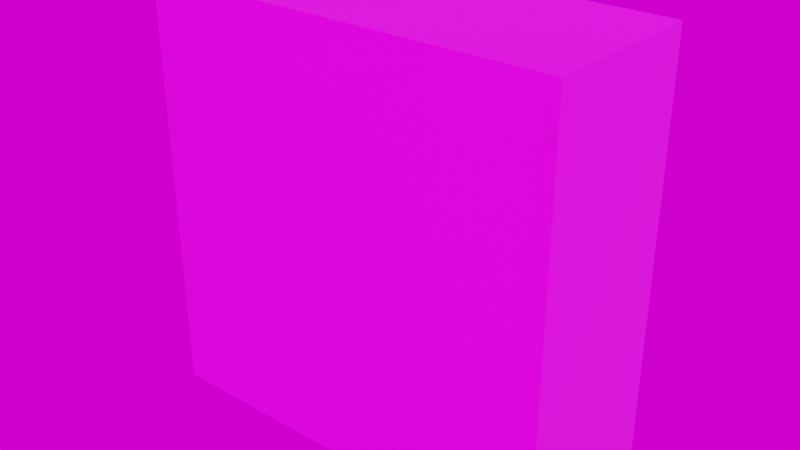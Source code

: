 # Source: blend.blend  (saved by Blender 3.3.6; exported with 4.5.12 LTS)
import bpy
from mathutils import Matrix  # noqa: F401  (used for matrix-valued properties, if any)

bpy.ops.wm.read_factory_settings(use_empty=True)
scene = bpy.context.scene
scene.name = 'Scene'

# ---- collections
col_collection = bpy.data.collections.new('Collection'); scene.collection.children.link(col_collection)

# ---- images (referenced by path relative to the original .blend; pixels are not part of the script)
import os
ASSET_DIR = os.environ.get("B2B_ASSET_DIR", "")  # directory of the original .blend (textures are referenced by path, not embedded)
HERE = os.path.dirname(os.path.abspath(__file__))  # packed textures are extracted next to this script under _unpacked/

def load_image(name, relpath, width, height, colorspace="sRGB"):
    """Load a texture the original file referenced (path relative to the .blend, or extracted next to this script)."""
    p = next((c for c in (os.path.join(HERE, relpath), os.path.join(ASSET_DIR, relpath)) if relpath and os.path.exists(c)), "")
    if p:
        img = bpy.data.images.load(p, check_existing=True)
        img.name = name
    else:  # same state as the original file: an image datablock whose file is absent (Cycles renders it pink)
        img = bpy.data.images.new(name, width, height)
        img.source = "FILE"
        img.filepath = "//" + (relpath or name)
    img.colorspace_settings.name = colorspace
    return img
img_png = load_image('Ставни.png', 'Textures/Ставни.png', 1024, 1024, 'sRGB')
img_jpg = load_image('Древесина.jpg', 'Textures/Древесина.jpg', 1024, 1024, 'sRGB')
img_courtyard_exr = load_image('courtyard.exr', 'courtyard.exr', 1024, 1024, 'Linear Rec.709')

# ---- materials (node trees are filled in below, after node groups)
mat_x = bpy.data.materials.new('Ставни')
mat_x.surface_render_method = 'BLENDED'
mat_x.blend_method = 'BLEND'
mat_x.alpha_threshold = 0.0
mat_x.use_transparent_shadow = False
mat_x.roughness = 0.5
mat_x.line_color = (0.0, 0.0, 0.0, 1.0)
mat_x_1 = bpy.data.materials.new('Рамы')
mat_x_1.use_transparent_shadow = False

# ---- material node trees
mat_x.use_nodes = True; mat_x.node_tree.nodes.clear()
_N = mat_x.node_tree.nodes; _L = mat_x.node_tree.links
n0 = _N.new('ShaderNodeOutputMaterial'); n0.name = 'Material Output'; n0.location = (300, 300)
n1 = _N.new('ShaderNodeBsdfPrincipled'); n1.name = 'Principled BSDF'; n1.location = (10, 300)
n1.distribution = 'GGX'
n1.subsurface_method = 'RANDOM_WALK_SKIN'
n1.inputs[3].default_value = 1.45
n1.inputs[27].default_value = (0.0, 0.0, 0.0, 1.0)
n1.inputs[28].default_value = 1.0
n2 = _N.new('ShaderNodeTexImage'); n2.name = 'Image Texture'; n2.location = (-336, 188)
n2.image = img_png
_L.new(n1.outputs[0], n0.inputs[0])
_L.new(n2.outputs[0], n1.inputs[0])
n0.is_active_output = True
mat_x_1.use_nodes = True; mat_x_1.node_tree.nodes.clear()
_N = mat_x_1.node_tree.nodes; _L = mat_x_1.node_tree.links
n0 = _N.new('ShaderNodeBsdfPrincipled'); n0.name = 'Principled BSDF'; n0.location = (10, 300)
n0.distribution = 'GGX'
n0.subsurface_method = 'RANDOM_WALK_SKIN'
n0.inputs[2].default_value = 1.0
n0.inputs[3].default_value = 1.45
n0.inputs[27].default_value = (0.0, 0.0, 0.0, 1.0)
n0.inputs[28].default_value = 1.0
n1 = _N.new('ShaderNodeOutputMaterial'); n1.name = 'Material Output'; n1.location = (300, 300)
n2 = _N.new('ShaderNodeTexImage'); n2.name = 'Image Texture'; n2.location = (-513, 212)
n2.image = img_jpg
_L.new(n0.outputs[0], n1.inputs[0])
_L.new(n2.outputs[0], n0.inputs[0])
n1.is_active_output = True

# ---- world
world_world = bpy.data.worlds.new('World'); scene.world = world_world
world_world.use_nodes = True; world_world.node_tree.nodes.clear()
_N = world_world.node_tree.nodes; _L = world_world.node_tree.links
n0 = _N.new('ShaderNodeOutputWorld'); n0.name = 'World Output'; n0.location = (300, 300)
n1 = _N.new('ShaderNodeBackground'); n1.name = 'Background'; n1.location = (10, 300)
n2 = _N.new('ShaderNodeTexEnvironment'); n2.name = 'Environment Texture'; n2.location = (-292, 78)
n2.image = img_courtyard_exr
_L.new(n1.outputs[0], n0.inputs[0])
_L.new(n2.outputs[0], n1.inputs[0])
n0.is_active_output = True
world_world.color = (0.05088, 0.05088, 0.05088)
world_world.use_sun_shadow = False
world_world.sun_shadow_jitter_overblur = 0.0

# ---- meshes
me_cube = bpy.data.meshes.new('Cube')
me_cube.from_pydata([(0.8068, 1.0, 1.0), (0.8068, 1.0, -1.0), (0.8068, -1.0, 1.0), (0.8068, -1.0, -1.0), (-0.8068, 1.0, 1.0), (-0.8068, 1.0, -1.0), (-0.8068, -1.0, 1.0), (-0.8068, -1.0, -1.0), (0.8068, -0.9893, 1.0), (0.8068, -0.9893, -1.0), (-0.8068, -0.9893, 1.0), (-0.8068, -0.9893, -1.0)], [], [(0, 4, 6, 2), (3, 2, 6, 7), (7, 6, 4, 5), (5, 1, 3, 7), (1, 0, 2, 3), (5, 4, 0, 1), (11, 10, 8, 9)])
me_cube.polygons.foreach_set('material_index', [1, 0, 1, 1, 1, 1, 1])
_uv = me_cube.uv_layers.new(name='UVMap')
_uv.uv.foreach_set('vector', [0.2895, 0.3872, -0.1033, 0.3872, -0.1033, -0.005657, 0.2895, -0.005657, 0.907, 0.02865, 0.907, 0.8095, 0.09296, 0.8095, 0.09296, 0.02865, 0.6824, 1.173, 0.2895, 1.173, 0.2895, 0.78, 0.6824, 0.78, 1.075, 0.3872, 0.6824, 0.3872, 0.6824, -0.005657, 1.075, -0.005657, 0.6824, 0.3872, 0.2895, 0.3872, 0.2895, -0.005657, 0.6824, -0.005657, 0.6824, 0.78, 0.2895, 0.78, 0.2895, 0.3872, 0.6824, 0.3872, 0.6824, 0.78, 0.2895, 0.78, 0.2895, 0.3872, 0.6824, 0.3872])
me_cube.materials.append(mat_x)
me_cube.materials.append(mat_x_1)
me_cube.use_mirror_vertex_groups = False
me_cube.update()

# ---- objects
ob_cube = bpy.data.objects.new('Cube', me_cube)

# ---- transforms, parenting, visibility, modifiers, constraints
ob_cube.location = (0.0, 0.0, 0.0)
ob_cube.scale = (2.67, 0.8724, 2.166)
ob_cube.lock_rotations_4d = False
ob_cube.empty_display_type = 'ARROWS'
ob_cube.lineart.crease_threshold = 0.0

# ---- collection membership
col_collection.objects.link(ob_cube)

# ---- scene / render settings (as saved in the file)
scene.frame_start = 1; scene.frame_end = 250; scene.frame_set(1)
scene.render.engine = 'BLENDER_EEVEE_NEXT'
scene.render.film_transparent = True
scene.cycles.sampling_pattern = 'TABULATED_SOBOL'
scene.cycles.use_light_tree = False
scene.view_settings.view_transform = 'Filmic'
bpy.context.view_layer.update()

# ---- added for rendering (the .blend has no active camera and no usable light): camera, sun
cam_auto = bpy.data.cameras.new('AutoCamera')
cam_auto.lens = 50.0
cam_auto.sensor_width = 36.0
cam_auto.clip_end = 1000.0
ob_auto_camera = bpy.data.objects.new('AutoCamera', cam_auto)
scene.collection.objects.link(ob_auto_camera)
ob_auto_camera.location = (5.87858, -7.05429, 4.70286)
ob_auto_camera.rotation_euler = (1.09748, -7.21219e-08, 0.694738)
scene.camera = ob_auto_camera
light_auto_sun = bpy.data.lights.new('AutoSun', 'SUN')
light_auto_sun.energy = 3.0
light_auto_sun.angle = 0.0523599
ob_auto_sun = bpy.data.objects.new('AutoSun', light_auto_sun)
scene.collection.objects.link(ob_auto_sun)
ob_auto_sun.rotation_euler = (0.872665, 0.174533, 0.523599)
bpy.context.view_layer.update()
